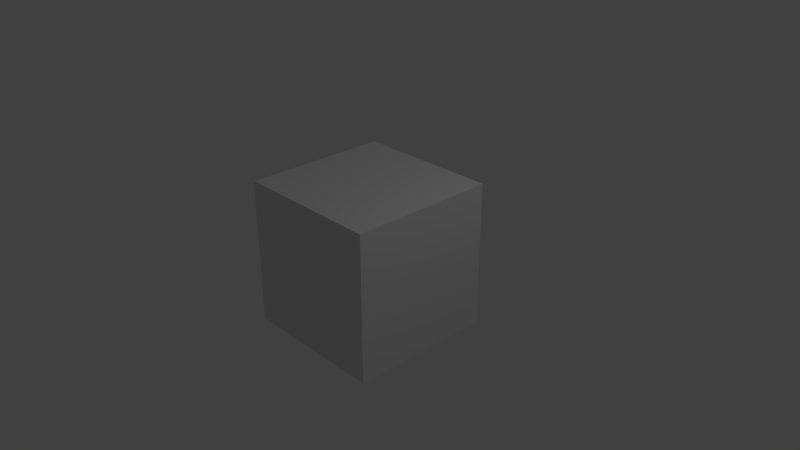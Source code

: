 # Source: project02Struggle.blend  (saved by Blender 2.78.0; exported with 4.5.12 LTS)
import bpy
from mathutils import Matrix  # noqa: F401  (used for matrix-valued properties, if any)

bpy.ops.wm.read_factory_settings(use_empty=True)
scene = bpy.context.scene
scene.name = 'Scene'

# ---- collections
col_collection_1 = bpy.data.collections.new('Collection 1'); scene.collection.children.link(col_collection_1)

# ---- materials (node trees are filled in below, after node groups)
mat_material = bpy.data.materials.new('Material')
mat_material.alpha_threshold = 0.0
mat_material.use_transparent_shadow = False
mat_material.roughness = 0.5
mat_material.line_color = (0.0, 0.0, 0.0, 1.0)

# ---- material node trees

# ---- world
world_world = bpy.data.worlds.new('World'); scene.world = world_world
world_world.color = (0.05088, 0.05088, 0.05088)
world_world.use_sun_shadow = False
world_world.sun_shadow_jitter_overblur = 0.0
world_world.cycles.sampling_method = 'MANUAL'

# ---- cameras
cam_camera = bpy.data.cameras.new('Camera')
cam_camera.clip_end = 100.0
cam_camera.lens = 35.0
cam_camera.sensor_width = 32.0
cam_camera.sensor_height = 18.0
cam_camera.ortho_scale = 7.314
cam_camera.dof.focus_distance = 0.0
cam_camera.dof.aperture_fstop = 128.0

# ---- lights
light_lamp = bpy.data.lights.new('Lamp', 'POINT')
light_lamp.transmission_factor = 0.0
light_lamp.cutoff_distance = 30.0
light_lamp.energy = 100.0
light_lamp.shadow_buffer_clip_start = 1.001
light_lamp.shadow_soft_size = 0.1
light_lamp.shadow_maximum_resolution = 0.006
light_lamp.use_absolute_resolution = True

# ---- meshes
me_cube = bpy.data.meshes.new('Cube')
me_cube.from_pydata([(1.0, 1.0, -1.0), (1.0, -1.0, -1.0), (-1.0, -1.0, -1.0), (-1.0, 1.0, -1.0), (1.0, 1.0, 1.0), (1.0, -1.0, 1.0), (-1.0, -1.0, 1.0), (-1.0, 1.0, 1.0)], [], [(0, 1, 2, 3), (4, 7, 6, 5), (0, 4, 5, 1), (1, 5, 6, 2), (2, 6, 7, 3), (4, 0, 3, 7)])
me_cube.materials.append(mat_material)
me_cube.use_remesh_preserve_volume = False
me_cube.use_remesh_preserve_attributes = False
me_cube.use_mirror_vertex_groups = False
me_cube.update()

# ---- objects
ob_cube = bpy.data.objects.new('Cube', me_cube)
ob_lamp = bpy.data.objects.new('Lamp', light_lamp)
ob_camera = bpy.data.objects.new('Camera', cam_camera)

# ---- transforms, parenting, visibility, modifiers, constraints
ob_cube.location = (0.0, 0.0, 0.0)
ob_cube.lock_rotations_4d = False
ob_cube.empty_display_type = 'ARROWS'
ob_cube.lineart.crease_threshold = 0.0
ob_lamp.location = (4.076, 1.005, 5.904)
ob_lamp.rotation_euler = (0.6503, 0.05522, 1.866)
ob_lamp.lock_rotations_4d = False
ob_lamp.empty_display_type = 'ARROWS'
ob_lamp.color = (0.0, 0.0, 0.0, 0.0)
ob_lamp.lineart.crease_threshold = 0.0
ob_camera.location = (7.481, -6.508, 5.344)
ob_camera.rotation_euler = (1.109, 0.0, 0.8149)
ob_camera.lock_rotations_4d = False
ob_camera.empty_display_type = 'ARROWS'
ob_camera.color = (0.0, 0.0, 0.0, 0.0)
ob_camera.display_type = 'WIRE'
ob_camera.lineart.crease_threshold = 0.0

# ---- collection membership
col_collection_1.objects.link(ob_cube)
col_collection_1.objects.link(ob_lamp)
col_collection_1.objects.link(ob_camera)

# ---- scene / render settings (as saved in the file)
scene.camera = ob_camera
scene.frame_start = 1; scene.frame_end = 250; scene.frame_set(1)
scene.render.engine = 'BLENDER_EEVEE_NEXT'
scene.render.resolution_percentage = 50
scene.render.dither_intensity = 0.0
scene.cycles.use_denoising = False
scene.cycles.samples = 128
scene.cycles.sampling_pattern = 'TABULATED_SOBOL'
scene.cycles.light_sampling_threshold = 0.0
scene.cycles.use_adaptive_sampling = False
scene.cycles.use_light_tree = False
scene.cycles.blur_glossy = 0.0
scene.cycles.sample_clamp_indirect = 0.0
scene.view_settings.view_transform = 'Standard'
bpy.context.view_layer.update()

